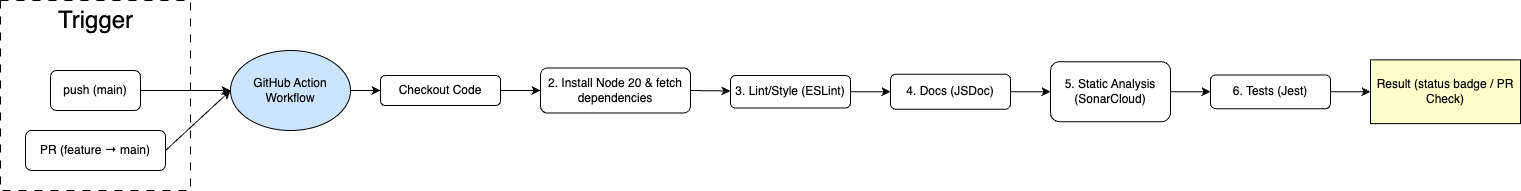

The diagram above was exported from draw.io. Its source (the exported page's mxGraphModel, read from the mxfile embedded in the PNG):
<mxGraphModel dx="1964" dy="1114" grid="1" gridSize="10" guides="1" tooltips="1" connect="1" arrows="1" fold="1" page="1" pageScale="1" pageWidth="1169" pageHeight="827" math="0" shadow="0">
  <root>
    <mxCell id="0" />
    <mxCell id="1" parent="0" />
    <mxCell id="8" value="" style="whiteSpace=wrap;html=1;aspect=fixed;dashed=1;dashPattern=8 8;fillColor=none;" vertex="1" parent="1">
      <mxGeometry x="320" y="290" width="190" height="190" as="geometry" />
    </mxCell>
    <mxCell id="9" value="&lt;font style=&quot;font-size: 24px;&quot;&gt;Trigger&lt;/font&gt;" style="text;html=1;align=center;verticalAlign=middle;whiteSpace=wrap;rounded=0;" vertex="1" parent="1">
      <mxGeometry x="382.5" y="290" width="65" height="40" as="geometry" />
    </mxCell>
    <mxCell id="10" value="PR (feature&amp;nbsp;→ main)" style="rounded=1;whiteSpace=wrap;html=1;" vertex="1" parent="1">
      <mxGeometry x="345" y="420" width="140" height="40" as="geometry" />
    </mxCell>
    <mxCell id="11" value="push (main)" style="rounded=1;whiteSpace=wrap;html=1;" vertex="1" parent="1">
      <mxGeometry x="370" y="360" width="90" height="40" as="geometry" />
    </mxCell>
    <mxCell id="13" value="GitHub Action Workflow" style="ellipse;whiteSpace=wrap;html=1;fillColor=#CCE5FF;" vertex="1" parent="1">
      <mxGeometry x="550" y="340" width="120" height="80" as="geometry" />
    </mxCell>
    <mxCell id="14" value="" style="endArrow=classic;html=1;exitX=1;exitY=0.5;exitDx=0;exitDy=0;entryX=0;entryY=0.5;entryDx=0;entryDy=0;" edge="1" parent="1" source="10" target="13">
      <mxGeometry width="50" height="50" relative="1" as="geometry">
        <mxPoint x="560" y="450" as="sourcePoint" />
        <mxPoint x="610" y="400" as="targetPoint" />
      </mxGeometry>
    </mxCell>
    <mxCell id="15" value="" style="endArrow=classic;html=1;entryX=0;entryY=0.5;entryDx=0;entryDy=0;" edge="1" parent="1" source="11" target="13">
      <mxGeometry width="50" height="50" relative="1" as="geometry">
        <mxPoint x="475" y="420" as="sourcePoint" />
        <mxPoint x="550" y="380" as="targetPoint" />
      </mxGeometry>
    </mxCell>
    <mxCell id="16" value="" style="endArrow=classic;html=1;exitX=1;exitY=0.5;exitDx=0;exitDy=0;" edge="1" parent="1" source="13" target="17">
      <mxGeometry width="50" height="50" relative="1" as="geometry">
        <mxPoint x="730" y="450" as="sourcePoint" />
        <mxPoint x="740" y="380" as="targetPoint" />
      </mxGeometry>
    </mxCell>
    <mxCell id="17" value="Checkout Code" style="rounded=1;whiteSpace=wrap;html=1;" vertex="1" parent="1">
      <mxGeometry x="700" y="365" width="120" height="30" as="geometry" />
    </mxCell>
    <mxCell id="18" value="" style="endArrow=classic;html=1;exitX=1;exitY=0.5;exitDx=0;exitDy=0;" edge="1" parent="1" source="17" target="19">
      <mxGeometry width="50" height="50" relative="1" as="geometry">
        <mxPoint x="880" y="450" as="sourcePoint" />
        <mxPoint x="880" y="380" as="targetPoint" />
      </mxGeometry>
    </mxCell>
    <mxCell id="19" value="2. Install Node 20 &amp;amp; fetch dependencies" style="rounded=1;whiteSpace=wrap;html=1;" vertex="1" parent="1">
      <mxGeometry x="860" y="357.5" width="150" height="45" as="geometry" />
    </mxCell>
    <mxCell id="21" value="" style="endArrow=classic;html=1;exitX=1;exitY=0.5;exitDx=0;exitDy=0;" edge="1" parent="1" source="19" target="22">
      <mxGeometry width="50" height="50" relative="1" as="geometry">
        <mxPoint x="1000" y="600" as="sourcePoint" />
        <mxPoint x="1080" y="378" as="targetPoint" />
      </mxGeometry>
    </mxCell>
    <mxCell id="26" value="" style="edgeStyle=none;html=1;" edge="1" parent="1" source="22" target="35">
      <mxGeometry relative="1" as="geometry">
        <mxPoint x="1210" y="381" as="targetPoint" />
      </mxGeometry>
    </mxCell>
    <mxCell id="22" value="3. Lint/Style (ESLint)" style="rounded=1;whiteSpace=wrap;html=1;" vertex="1" parent="1">
      <mxGeometry x="1050" y="365" width="120" height="32.5" as="geometry" />
    </mxCell>
    <mxCell id="25" value="6. Tests (Jest)" style="whiteSpace=wrap;html=1;rounded=1;" vertex="1" parent="1">
      <mxGeometry x="1530" y="364.38" width="120" height="33.75" as="geometry" />
    </mxCell>
    <mxCell id="30" value="Result (status badge / PR Check)" style="rounded=0;whiteSpace=wrap;html=1;fillColor=#FFFFCC;" vertex="1" parent="1">
      <mxGeometry x="1690" y="349.38" width="150" height="63.75" as="geometry" />
    </mxCell>
    <mxCell id="33" value="" style="endArrow=classic;html=1;entryX=0;entryY=0.5;entryDx=0;entryDy=0;exitX=1;exitY=0.5;exitDx=0;exitDy=0;" edge="1" parent="1" source="25" target="30">
      <mxGeometry width="50" height="50" relative="1" as="geometry">
        <mxPoint x="1340" y="804.38" as="sourcePoint" />
        <mxPoint x="1390" y="754.38" as="targetPoint" />
      </mxGeometry>
    </mxCell>
    <mxCell id="36" style="edgeStyle=none;html=1;exitX=1;exitY=0.5;exitDx=0;exitDy=0;" edge="1" parent="1" source="35" target="37">
      <mxGeometry relative="1" as="geometry">
        <mxPoint x="1380" y="440" as="targetPoint" />
      </mxGeometry>
    </mxCell>
    <mxCell id="35" value="4. Docs (JSDoc)" style="rounded=1;whiteSpace=wrap;html=1;" vertex="1" parent="1">
      <mxGeometry x="1210" y="363.75" width="120" height="35" as="geometry" />
    </mxCell>
    <mxCell id="38" style="edgeStyle=none;html=1;exitX=1;exitY=0.5;exitDx=0;exitDy=0;" edge="1" parent="1" source="37" target="25">
      <mxGeometry relative="1" as="geometry" />
    </mxCell>
    <mxCell id="37" value="5. Static Analysis (SonarCloud)" style="rounded=1;whiteSpace=wrap;html=1;" vertex="1" parent="1">
      <mxGeometry x="1370" y="351.2499999999998" width="120" height="60" as="geometry" />
    </mxCell>
  </root>
</mxGraphModel>